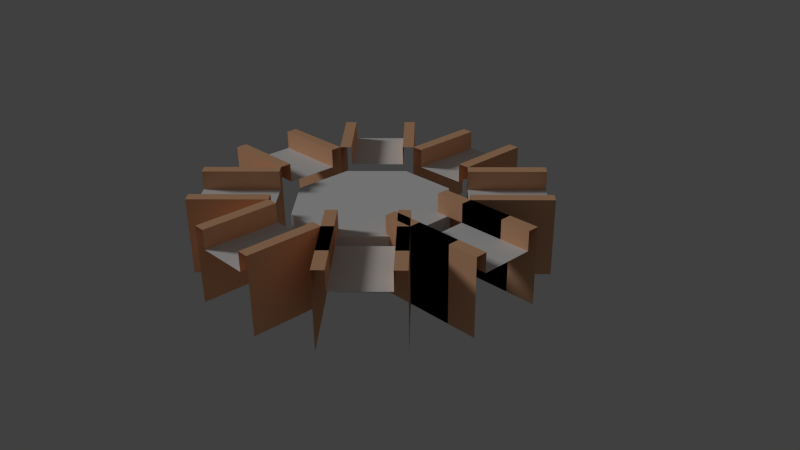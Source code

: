 # Source: octagon.blend  (saved by Blender 2.69.0; exported with 4.5.12 LTS)
import bpy
from mathutils import Matrix  # noqa: F401  (used for matrix-valued properties, if any)

bpy.ops.wm.read_factory_settings(use_empty=True)
scene = bpy.context.scene
scene.name = 'Scene'

# ---- collections
col_collection_1 = bpy.data.collections.new('Collection 1'); scene.collection.children.link(col_collection_1)

# ---- materials (node trees are filled in below, after node groups)
mat_octagonmat = bpy.data.materials.new('octagonmat')
mat_octagonmat.alpha_threshold = 0.0
mat_octagonmat.use_transparent_shadow = False
mat_octagonmat.roughness = 0.5
mat_octagonmat.line_color = (0.0, 0.0, 0.0, 1.0)
mat_cubemat = bpy.data.materials.new('cubemat')
mat_cubemat.alpha_threshold = 0.0
mat_cubemat.use_transparent_shadow = False
mat_cubemat.diffuse_color = (0.8, 0.4507, 0.2632, 1.0)
mat_cubemat.roughness = 0.5
mat_cubemat.line_color = (0.0, 0.0, 0.0, 1.0)
mat_road = bpy.data.materials.new('road')
mat_road.alpha_threshold = 0.0
mat_road.use_transparent_shadow = False
mat_road.roughness = 0.5
mat_road.line_color = (0.0, 0.0, 0.0, 1.0)

# ---- material node trees

# ---- world
world_world = bpy.data.worlds.new('World'); scene.world = world_world
world_world.color = (0.05088, 0.05088, 0.05088)
world_world.use_sun_shadow = False
world_world.sun_shadow_jitter_overblur = 0.0
world_world.cycles.sampling_method = 'MANUAL'
world_world.cycles.sample_map_resolution = 256

# ---- cameras
cam_camera = bpy.data.cameras.new('Camera')
cam_camera.clip_end = 100.0
cam_camera.lens = 35.0
cam_camera.sensor_width = 32.0
cam_camera.sensor_height = 18.0
cam_camera.ortho_scale = 7.314
cam_camera.dof.focus_distance = 0.0
cam_camera.dof.aperture_fstop = 128.0

# ---- lights
light_lamp = bpy.data.lights.new('Lamp', 'SUN')
light_lamp.transmission_factor = 0.0
light_lamp.cutoff_distance = 30.0
light_lamp.angle = 0.1993
light_lamp.energy = 1.0
light_lamp.shadow_buffer_clip_start = 1.001
light_lamp.shadow_soft_size = 0.1
light_lamp.shadow_cascade_max_distance = 1000.0
light_lamp.cycles.use_multiple_importance_sampling = False

# ---- meshes
me_octagon_001 = bpy.data.meshes.new('octagon.001')
me_octagon_001.from_pydata([(0.398, 0.9608, 0.0), (-0.398, -0.9608, 0.0), (-0.9608, -0.398, 0.0), (-0.398, 0.9608, 0.0), (0.398, -0.9608, 5.96e-08), (0.9608, -0.398, 5.96e-08), (0.9608, 0.398, -5.96e-08), (-0.9608, 0.398, -5.96e-08), (0.9608, 0.398, 0.75), (0.9608, 0.398, 0.75), (0.398, 0.9608, 0.75), (0.398, 0.9608, 0.75), (0.398, 0.9608, 0.0), (0.9608, -0.398, 0.75), (0.9608, -0.398, 0.75), (0.398, -0.9608, 0.75), (0.398, -0.9608, 0.75), (-0.398, -0.9608, 0.75), (-0.398, -0.9608, 0.75), (-0.398, -0.9608, 0.0), (-0.9608, -0.398, 0.75), (-0.9608, -0.398, 0.75), (-0.9608, -0.398, 0.0), (-0.9608, 0.398, 0.75), (-0.9608, 0.398, 0.75), (-0.398, 0.9608, 0.75), (-0.398, 0.9608, 0.75), (-0.398, 0.9608, 0.0), (0.9608, 0.398, -5.96e-08), (0.9608, -0.398, 5.96e-08), (0.398, -0.9608, 5.96e-08), (-0.9608, 0.398, -5.96e-08), (0.7687, 0.3184, 0.75), (0.3184, 0.7687, 0.75), (0.398, 0.9608, 0.75), (0.9608, 0.398, 0.75), (0.9608, -0.398, 0.75), (0.398, -0.9608, 0.75), (-0.398, -0.9608, 0.75), (-0.9608, -0.398, 0.75), (-0.9608, 0.398, 0.75), (-0.398, 0.9608, 0.75), (0.7687, -0.3184, 0.75), (0.3184, -0.7687, 0.75), (-0.3184, -0.7687, 0.75), (-0.7687, -0.3184, 0.75), (-0.7687, 0.3184, 0.75), (-0.3184, 0.7687, 0.75), (0.3843, 0.1592, 0.75), (0.1592, 0.3843, 0.75), (0.3843, -0.1592, 0.75), (0.1592, -0.3843, 0.75), (-0.1592, -0.3843, 0.75), (-0.3843, -0.1592, 0.75), (-0.3843, 0.1592, 0.75), (-0.1592, 0.3843, 0.75), (0.1359, 0.1359, 0.75), (0.1359, -0.1359, 0.75), (-0.1359, -0.1359, 0.75), (-0.1359, 0.1359, 0.75)], [], [(1, 17, 20, 2), (3, 25, 10, 0), (12, 11, 8, 28), (6, 9, 13, 29), (5, 14, 15, 4), (30, 16, 18, 19), (22, 21, 23, 7), (31, 24, 26, 27), (35, 34, 33, 32), (36, 35, 32, 42), (37, 36, 42, 43), (38, 37, 43, 44), (39, 38, 44, 45), (40, 39, 45, 46), (41, 40, 46, 47), (34, 41, 47, 33), (32, 33, 49, 48), (42, 32, 48, 50), (43, 42, 50, 51), (44, 43, 51, 52), (45, 44, 52, 53), (46, 45, 53, 54), (47, 46, 54, 55), (33, 47, 55, 49), (55, 54, 59), (50, 48, 56, 57), (48, 49, 56), (52, 51, 57, 58), (51, 50, 57), (57, 56, 59, 58), (49, 55, 59, 56), (53, 52, 58), (54, 53, 58, 59)])
me_octagon_001.polygons.foreach_set('use_smooth', [True] * 33)
_k = {(17, 20): 1.0, (8, 11): 1.0, (9, 13): 1.0, (14, 15): 1.0, (16, 18): 1.0, (21, 23): 1.0, (24, 26): 1.0, (10, 25): 1.0, (34, 35): 1.0, (35, 36): 1.0, (36, 37): 1.0, (37, 38): 1.0, (39, 40): 1.0, (40, 41): 1.0, (34, 41): 1.0, (38, 39): 1.0}
me_octagon_001.attributes.new('crease_edge', 'FLOAT', 'EDGE').data.foreach_set('value', [_k.get((min(e.vertices), max(e.vertices)), 0.0) for e in me_octagon_001.edges])
_uv = me_octagon_001.uv_layers.new(name='UVMap')
_uv.uv.foreach_set('vector', [0.9999, 0.9914, 0.838, 0.9914, 0.838, 0.8675, 0.9999, 0.8675, 0.9999, 0.6197, 0.838, 0.6197, 0.838, 0.4958, 0.9999, 0.4958, 0.9999, 0.4958, 0.838, 0.4958, 0.838, 0.3719, 0.9999, 0.3719, 0.9999, 0.3719, 0.838, 0.3719, 0.838, 0.2479, 0.9999, 0.2479, 0.9999, 0.2479, 0.838, 0.2479, 0.838, 0.124, 0.9999, 0.124, 0.9999, 0.124, 0.838, 0.124, 0.838, 0.0001238, 0.9999, 0.000124, 0.9999, 0.8675, 0.838, 0.8675, 0.838, 0.7436, 0.9999, 0.7436, 0.9999, 0.7436, 0.838, 0.7436, 0.838, 0.6197, 0.9999, 0.6197, 0.8271, 0.588, 0.588, 0.8271, 0.5542, 0.7455, 0.7455, 0.5542, 0.8271, 0.2499, 0.8271, 0.588, 0.7455, 0.5542, 0.7455, 0.2837, 0.588, 0.01077, 0.8271, 0.2499, 0.7455, 0.2837, 0.5542, 0.0924, 0.2499, 0.01077, 0.588, 0.01077, 0.5542, 0.0924, 0.2837, 0.0924, 0.01077, 0.2499, 0.2499, 0.01077, 0.2837, 0.0924, 0.0924, 0.2837, 0.01077, 0.588, 0.01077, 0.2499, 0.0924, 0.2837, 0.0924, 0.5542, 0.2499, 0.8271, 0.01077, 0.588, 0.0924, 0.5542, 0.2837, 0.7455, 0.588, 0.8271, 0.2499, 0.8271, 0.2837, 0.7455, 0.5542, 0.7455, 0.7455, 0.5542, 0.5542, 0.7455, 0.4866, 0.5822, 0.5822, 0.4866, 0.7455, 0.2837, 0.7455, 0.5542, 0.5822, 0.4866, 0.5822, 0.3513, 0.5542, 0.0924, 0.7455, 0.2837, 0.5822, 0.3513, 0.4866, 0.2557, 0.2837, 0.0924, 0.5542, 0.0924, 0.4866, 0.2557, 0.3513, 0.2557, 0.0924, 0.2837, 0.2837, 0.0924, 0.3513, 0.2557, 0.2557, 0.3513, 0.0924, 0.5542, 0.0924, 0.2837, 0.2557, 0.3513, 0.2557, 0.4866, 0.2837, 0.7455, 0.0924, 0.5542, 0.2557, 0.4866, 0.3513, 0.5822, 0.5542, 0.7455, 0.2837, 0.7455, 0.3513, 0.5822, 0.4866, 0.5822, 0.3513, 0.5822, 0.2557, 0.4866, 0.3612, 0.4766, 0.5822, 0.3513, 0.5822, 0.4866, 0.4766, 0.4766, 0.4766, 0.3612, 0.5822, 0.4866, 0.4866, 0.5822, 0.4766, 0.4766, 0.3513, 0.2557, 0.4866, 0.2557, 0.4766, 0.3612, 0.3612, 0.3612, 0.4866, 0.2557, 0.5822, 0.3513, 0.4766, 0.3612, 0.4766, 0.3612, 0.4766, 0.4766, 0.3612, 0.4766, 0.3612, 0.3612, 0.4866, 0.5822, 0.3513, 0.5822, 0.3612, 0.4766, 0.4766, 0.4766, 0.2557, 0.3513, 0.3513, 0.2557, 0.3612, 0.3612, 0.2557, 0.4866, 0.2557, 0.3513, 0.3612, 0.3612, 0.3612, 0.4766])
me_octagon_001.materials.append(mat_octagonmat)
me_octagon_001.materials.append(mat_cubemat)
me_octagon_001.materials.append(mat_road)
me_octagon_001.use_remesh_preserve_volume = False
me_octagon_001.use_remesh_preserve_attributes = False
me_octagon_001.use_mirror_vertex_groups = False
me_octagon_001.update()
me_cube_006 = bpy.data.meshes.new('cube.006')
me_cube_006.from_pydata([(-0.5, -0.5, 0.0), (0.5, -0.5, 0.0), (-0.5, -0.35, 1.0), (-0.5, 0.5, 0.0), (-0.5, 0.0, 0.75), (0.5, 0.0, 0.75), (-0.5, 0.5, 0.1), (0.5, 0.5, 0.0), (0.5, 0.5, 0.1), (-0.5, 0.35, 0.75), (-0.5, 0.5, 1.0), (0.5, 0.5, 1.0), (0.5, 0.35, 1.0), (-0.5, -0.35, 0.75), (0.5, -0.35, 0.75), (0.5, -0.5, 1.0), (-0.5, -0.5, 1.0), (0.5, -0.35, 1.0), (0.5, 0.35, 0.75), (-0.5, 0.35, 1.0), (-0.5, -0.35, 0.75), (0.5, -0.35, 0.75), (0.5, 0.5, 1.0), (-0.5, 0.5, 1.0), (0.5, -0.5, 1.0), (-0.5, -0.5, 1.0), (-0.5, -0.35, 1.0), (0.5, -0.35, 1.0), (-0.5, 0.35, 0.75), (0.5, 0.35, 0.75), (-0.5, 0.35, 1.0), (0.5, 0.35, 1.0)], [], [(1, 15, 16, 0), (14, 13, 26, 17), (4, 20, 21, 5), (2, 25, 24, 27), (29, 31, 30, 28), (4, 5, 18, 9), (19, 12, 11, 10), (8, 7, 3, 6, 23, 22)])
me_cube_006.polygons.foreach_set('use_smooth', [True] * 8)
me_cube_006.polygons.foreach_set('material_index', [0, 0, 1, 0, 0, 1, 0, 0])
_k = {(13, 14): 1.0, (10, 11): 1.0, (15, 16): 1.0, (17, 26): 1.0, (28, 29): 1.0, (30, 31): 1.0, (20, 21): 1.0, (22, 23): 1.0, (24, 25): 1.0, (2, 27): 1.0, (9, 18): 1.0, (12, 19): 1.0}
me_cube_006.attributes.new('crease_edge', 'FLOAT', 'EDGE').data.foreach_set('value', [_k.get((min(e.vertices), max(e.vertices)), 0.0) for e in me_cube_006.edges])
_uv = me_cube_006.uv_layers.new(name='UVMap')
_uv.uv.foreach_set('vector', [-0.01003, 0.9999, -0.01003, 0.4595, 1.001, 0.4595, 1.001, 0.9999, -0.01003, 8.219e-05, 1.001, 8.577e-05, 1.001, 0.05413, -0.01003, 0.05413, 3.535e-05, 1.0, 3.537e-05, 0.125, 1.0, 0.125, 1.0, 1.0, 1.001, 0.05413, 1.001, 0.4595, -0.01003, 0.4595, -0.01003, 0.05413, 4.611e-05, 4.582e-05, 4.606e-05, 0.02005, 1.0, 0.02005, 1.0, 4.886e-05, 3.535e-05, 1.0, 1.0, 1.0, 1.0, 0.125, 3.537e-05, 0.125, 1.0, 0.02005, 4.606e-05, 0.02005, 4.597e-05, 0.17, 1.0, 0.17, 4.587e-05, 0.19, 4.582e-05, 0.21, 1.0, 0.21, 1.0, 0.19, 1.0, 0.17, 4.597e-05, 0.17])
me_cube_006.materials.append(mat_cubemat)
me_cube_006.materials.append(mat_road)
me_cube_006.use_remesh_preserve_volume = False
me_cube_006.use_remesh_preserve_attributes = False
me_cube_006.use_mirror_vertex_groups = False
me_cube_006.update()
me_cube_004 = bpy.data.meshes.new('cube.004')
me_cube_004.from_pydata([(-0.5, -0.5, 0.0), (0.5, -0.5, 0.0), (-0.5, -0.35, 1.0), (-0.5, 0.5, 0.0), (-0.5, 0.0, 0.75), (0.5, 0.0, 0.75), (-0.5, 0.5, 0.1), (0.5, 0.5, 0.0), (0.5, 0.5, 0.1), (-0.5, 0.35, 0.75), (-0.5, 0.5, 1.0), (0.5, 0.5, 1.0), (0.5, 0.35, 1.0), (-0.5, -0.35, 0.75), (0.5, -0.35, 0.75), (0.5, -0.5, 1.0), (-0.5, -0.5, 1.0), (0.5, -0.35, 1.0), (0.5, 0.35, 0.75), (-0.5, 0.35, 1.0), (-0.5, -0.35, 0.75), (0.5, -0.35, 0.75), (0.5, 0.5, 1.0), (-0.5, 0.5, 1.0), (0.5, -0.5, 1.0), (-0.5, -0.5, 1.0), (-0.5, -0.35, 1.0), (0.5, -0.35, 1.0), (-0.5, 0.35, 0.75), (0.5, 0.35, 0.75), (-0.5, 0.35, 1.0), (0.5, 0.35, 1.0)], [], [(1, 15, 16, 0), (14, 13, 26, 17), (4, 20, 21, 5), (2, 25, 24, 27), (29, 31, 30, 28), (4, 5, 18, 9), (19, 12, 11, 10), (8, 7, 3, 6, 23, 22)])
me_cube_004.polygons.foreach_set('use_smooth', [True] * 8)
me_cube_004.polygons.foreach_set('material_index', [0, 0, 1, 0, 0, 1, 0, 0])
_k = {(13, 14): 1.0, (10, 11): 1.0, (15, 16): 1.0, (17, 26): 1.0, (28, 29): 1.0, (30, 31): 1.0, (20, 21): 1.0, (22, 23): 1.0, (24, 25): 1.0, (2, 27): 1.0, (9, 18): 1.0, (12, 19): 1.0}
me_cube_004.attributes.new('crease_edge', 'FLOAT', 'EDGE').data.foreach_set('value', [_k.get((min(e.vertices), max(e.vertices)), 0.0) for e in me_cube_004.edges])
_uv = me_cube_004.uv_layers.new(name='UVMap')
_uv.uv.foreach_set('vector', [-0.01003, 0.9999, -0.01003, 0.4595, 1.001, 0.4595, 1.001, 0.9999, -0.01003, 8.219e-05, 1.001, 8.577e-05, 1.001, 0.05413, -0.01003, 0.05413, 3.535e-05, 1.0, 3.537e-05, 0.125, 1.0, 0.125, 1.0, 1.0, 1.001, 0.05413, 1.001, 0.4595, -0.01003, 0.4595, -0.01003, 0.05413, 4.611e-05, 4.582e-05, 4.606e-05, 0.02005, 1.0, 0.02005, 1.0, 4.886e-05, 3.535e-05, 1.0, 1.0, 1.0, 1.0, 0.125, 3.537e-05, 0.125, 1.0, 0.02005, 4.606e-05, 0.02005, 4.597e-05, 0.17, 1.0, 0.17, 4.587e-05, 0.19, 4.582e-05, 0.21, 1.0, 0.21, 1.0, 0.19, 1.0, 0.17, 4.597e-05, 0.17])
me_cube_004.materials.append(mat_cubemat)
me_cube_004.materials.append(mat_road)
me_cube_004.use_remesh_preserve_volume = False
me_cube_004.use_remesh_preserve_attributes = False
me_cube_004.use_mirror_vertex_groups = False
me_cube_004.update()
me_cube_003 = bpy.data.meshes.new('cube.003')
me_cube_003.from_pydata([(-0.5, -0.5, 0.0), (0.5, -0.5, 0.0), (-0.5, -0.35, 1.0), (-0.5, 0.5, 0.0), (-0.5, 0.0, 0.75), (0.5, 0.0, 0.75), (-0.5, 0.5, 0.1), (0.5, 0.5, 0.0), (0.5, 0.5, 0.1), (-0.5, 0.35, 0.75), (-0.5, 0.5, 1.0), (0.5, 0.5, 1.0), (0.5, 0.35, 1.0), (-0.5, -0.35, 0.75), (0.5, -0.35, 0.75), (0.5, -0.5, 1.0), (-0.5, -0.5, 1.0), (0.5, -0.35, 1.0), (0.5, 0.35, 0.75), (-0.5, 0.35, 1.0), (-0.5, -0.35, 0.75), (0.5, -0.35, 0.75), (0.5, 0.5, 1.0), (-0.5, 0.5, 1.0), (0.5, -0.5, 1.0), (-0.5, -0.5, 1.0), (-0.5, -0.35, 1.0), (0.5, -0.35, 1.0), (-0.5, 0.35, 0.75), (0.5, 0.35, 0.75), (-0.5, 0.35, 1.0), (0.5, 0.35, 1.0)], [], [(1, 15, 16, 0), (14, 13, 26, 17), (4, 20, 21, 5), (2, 25, 24, 27), (29, 31, 30, 28), (4, 5, 18, 9), (19, 12, 11, 10), (8, 7, 3, 6, 23, 22)])
me_cube_003.polygons.foreach_set('use_smooth', [True] * 8)
me_cube_003.polygons.foreach_set('material_index', [0, 0, 1, 0, 0, 1, 0, 0])
_k = {(13, 14): 1.0, (10, 11): 1.0, (15, 16): 1.0, (17, 26): 1.0, (28, 29): 1.0, (30, 31): 1.0, (20, 21): 1.0, (22, 23): 1.0, (24, 25): 1.0, (2, 27): 1.0, (9, 18): 1.0, (12, 19): 1.0}
me_cube_003.attributes.new('crease_edge', 'FLOAT', 'EDGE').data.foreach_set('value', [_k.get((min(e.vertices), max(e.vertices)), 0.0) for e in me_cube_003.edges])
_uv = me_cube_003.uv_layers.new(name='UVMap')
_uv.uv.foreach_set('vector', [-0.01003, 0.9999, -0.01003, 0.4595, 1.001, 0.4595, 1.001, 0.9999, -0.01003, 8.219e-05, 1.001, 8.577e-05, 1.001, 0.05413, -0.01003, 0.05413, 3.535e-05, 1.0, 3.537e-05, 0.125, 1.0, 0.125, 1.0, 1.0, 1.001, 0.05413, 1.001, 0.4595, -0.01003, 0.4595, -0.01003, 0.05413, 4.611e-05, 4.582e-05, 4.606e-05, 0.02005, 1.0, 0.02005, 1.0, 4.886e-05, 3.535e-05, 1.0, 1.0, 1.0, 1.0, 0.125, 3.537e-05, 0.125, 1.0, 0.02005, 4.606e-05, 0.02005, 4.597e-05, 0.17, 1.0, 0.17, 4.587e-05, 0.19, 4.582e-05, 0.21, 1.0, 0.21, 1.0, 0.19, 1.0, 0.17, 4.597e-05, 0.17])
me_cube_003.materials.append(mat_cubemat)
me_cube_003.materials.append(mat_road)
me_cube_003.use_remesh_preserve_volume = False
me_cube_003.use_remesh_preserve_attributes = False
me_cube_003.use_mirror_vertex_groups = False
me_cube_003.update()
me_cube_002 = bpy.data.meshes.new('cube.002')
me_cube_002.from_pydata([(-0.5, -0.5, 0.0), (0.5, -0.5, 0.0), (-0.5, -0.35, 1.0), (-0.5, 0.5, 0.0), (-0.5, 0.0, 0.75), (0.5, 0.0, 0.75), (-0.5, 0.5, 0.1), (0.5, 0.5, 0.0), (0.5, 0.5, 0.1), (-0.5, 0.35, 0.75), (-0.5, 0.5, 1.0), (0.5, 0.5, 1.0), (0.5, 0.35, 1.0), (-0.5, -0.35, 0.75), (0.5, -0.35, 0.75), (0.5, -0.5, 1.0), (-0.5, -0.5, 1.0), (0.5, -0.35, 1.0), (0.5, 0.35, 0.75), (-0.5, 0.35, 1.0), (-0.5, -0.35, 0.75), (0.5, -0.35, 0.75), (0.5, 0.5, 1.0), (-0.5, 0.5, 1.0), (0.5, -0.5, 1.0), (-0.5, -0.5, 1.0), (-0.5, -0.35, 1.0), (0.5, -0.35, 1.0), (-0.5, 0.35, 0.75), (0.5, 0.35, 0.75), (-0.5, 0.35, 1.0), (0.5, 0.35, 1.0)], [], [(1, 15, 16, 0), (14, 13, 26, 17), (4, 20, 21, 5), (2, 25, 24, 27), (29, 31, 30, 28), (4, 5, 18, 9), (19, 12, 11, 10), (8, 7, 3, 6, 23, 22)])
me_cube_002.polygons.foreach_set('use_smooth', [True] * 8)
me_cube_002.polygons.foreach_set('material_index', [0, 0, 1, 0, 0, 1, 0, 0])
_k = {(13, 14): 1.0, (10, 11): 1.0, (15, 16): 1.0, (17, 26): 1.0, (28, 29): 1.0, (30, 31): 1.0, (20, 21): 1.0, (22, 23): 1.0, (24, 25): 1.0, (2, 27): 1.0, (9, 18): 1.0, (12, 19): 1.0}
me_cube_002.attributes.new('crease_edge', 'FLOAT', 'EDGE').data.foreach_set('value', [_k.get((min(e.vertices), max(e.vertices)), 0.0) for e in me_cube_002.edges])
_uv = me_cube_002.uv_layers.new(name='UVMap')
_uv.uv.foreach_set('vector', [-0.01003, 0.9999, -0.01003, 0.4595, 1.001, 0.4595, 1.001, 0.9999, -0.01003, 8.219e-05, 1.001, 8.577e-05, 1.001, 0.05413, -0.01003, 0.05413, 3.535e-05, 1.0, 3.537e-05, 0.125, 1.0, 0.125, 1.0, 1.0, 1.001, 0.05413, 1.001, 0.4595, -0.01003, 0.4595, -0.01003, 0.05413, 4.611e-05, 4.582e-05, 4.606e-05, 0.02005, 1.0, 0.02005, 1.0, 4.886e-05, 3.535e-05, 1.0, 1.0, 1.0, 1.0, 0.125, 3.537e-05, 0.125, 1.0, 0.02005, 4.606e-05, 0.02005, 4.597e-05, 0.17, 1.0, 0.17, 4.587e-05, 0.19, 4.582e-05, 0.21, 1.0, 0.21, 1.0, 0.19, 1.0, 0.17, 4.597e-05, 0.17])
me_cube_002.materials.append(mat_cubemat)
me_cube_002.materials.append(mat_road)
me_cube_002.use_remesh_preserve_volume = False
me_cube_002.use_remesh_preserve_attributes = False
me_cube_002.use_mirror_vertex_groups = False
me_cube_002.update()
me_cube_000 = bpy.data.meshes.new('cube.000')
me_cube_000.from_pydata([(-0.5, -0.5, 0.0), (0.5, -0.5, 0.0), (-0.5, -0.35, 1.0), (-0.5, 0.5, 0.0), (-0.5, 0.0, 0.75), (0.5, 0.0, 0.75), (-0.5, 0.5, 0.1), (0.5, 0.5, 0.0), (0.5, 0.5, 0.1), (-0.5, 0.35, 0.75), (-0.5, 0.5, 1.0), (0.5, 0.5, 1.0), (0.5, 0.35, 1.0), (-0.5, -0.35, 0.75), (0.5, -0.35, 0.75), (0.5, -0.5, 1.0), (-0.5, -0.5, 1.0), (0.5, -0.35, 1.0), (0.5, 0.35, 0.75), (-0.5, 0.35, 1.0), (-0.5, -0.35, 0.75), (0.5, -0.35, 0.75), (0.5, 0.5, 1.0), (-0.5, 0.5, 1.0), (0.5, -0.5, 1.0), (-0.5, -0.5, 1.0), (-0.5, -0.35, 1.0), (0.5, -0.35, 1.0), (-0.5, 0.35, 0.75), (0.5, 0.35, 0.75), (-0.5, 0.35, 1.0), (0.5, 0.35, 1.0)], [], [(1, 15, 16, 0), (14, 13, 26, 17), (4, 20, 21, 5), (2, 25, 24, 27), (29, 31, 30, 28), (4, 5, 18, 9), (19, 12, 11, 10), (8, 7, 3, 6, 23, 22)])
me_cube_000.polygons.foreach_set('use_smooth', [True] * 8)
me_cube_000.polygons.foreach_set('material_index', [0, 0, 1, 0, 0, 1, 0, 0])
_k = {(13, 14): 1.0, (10, 11): 1.0, (15, 16): 1.0, (17, 26): 1.0, (28, 29): 1.0, (30, 31): 1.0, (20, 21): 1.0, (22, 23): 1.0, (24, 25): 1.0, (2, 27): 1.0, (9, 18): 1.0, (12, 19): 1.0}
me_cube_000.attributes.new('crease_edge', 'FLOAT', 'EDGE').data.foreach_set('value', [_k.get((min(e.vertices), max(e.vertices)), 0.0) for e in me_cube_000.edges])
_uv = me_cube_000.uv_layers.new(name='UVMap')
_uv.uv.foreach_set('vector', [-0.01003, 0.9999, -0.01003, 0.4595, 1.001, 0.4595, 1.001, 0.9999, -0.01003, 8.219e-05, 1.001, 8.577e-05, 1.001, 0.05413, -0.01003, 0.05413, 3.535e-05, 1.0, 3.537e-05, 0.125, 1.0, 0.125, 1.0, 1.0, 1.001, 0.05413, 1.001, 0.4595, -0.01003, 0.4595, -0.01003, 0.05413, 4.611e-05, 4.582e-05, 4.606e-05, 0.02005, 1.0, 0.02005, 1.0, 4.886e-05, 3.535e-05, 1.0, 1.0, 1.0, 1.0, 0.125, 3.537e-05, 0.125, 1.0, 0.02005, 4.606e-05, 0.02005, 4.597e-05, 0.17, 1.0, 0.17, 4.587e-05, 0.19, 4.582e-05, 0.21, 1.0, 0.21, 1.0, 0.19, 1.0, 0.17, 4.597e-05, 0.17])
me_cube_000.materials.append(mat_cubemat)
me_cube_000.materials.append(mat_road)
me_cube_000.use_remesh_preserve_volume = False
me_cube_000.use_remesh_preserve_attributes = False
me_cube_000.use_mirror_vertex_groups = False
me_cube_000.update()
me_cube_001 = bpy.data.meshes.new('cube.001')
me_cube_001.from_pydata([(-0.5, -0.5, 0.0), (0.5, -0.5, 0.0), (-0.5, -0.35, 1.0), (-0.5, 0.5, 0.0), (-0.5, 0.0, 0.75), (0.5, 0.0, 0.75), (-0.5, 0.5, 0.1), (0.5, 0.5, 0.0), (0.5, 0.5, 0.1), (-0.5, 0.35, 0.75), (-0.5, 0.5, 1.0), (0.5, 0.5, 1.0), (0.5, 0.35, 1.0), (-0.5, -0.35, 0.75), (0.5, -0.35, 0.75), (0.5, -0.5, 1.0), (-0.5, -0.5, 1.0), (0.5, -0.35, 1.0), (0.5, 0.35, 0.75), (-0.5, 0.35, 1.0), (-0.5, -0.35, 0.75), (0.5, -0.35, 0.75), (0.5, 0.5, 1.0), (-0.5, 0.5, 1.0), (0.5, -0.5, 1.0), (-0.5, -0.5, 1.0), (-0.5, -0.35, 1.0), (0.5, -0.35, 1.0), (-0.5, 0.35, 0.75), (0.5, 0.35, 0.75), (-0.5, 0.35, 1.0), (0.5, 0.35, 1.0)], [], [(1, 15, 16, 0), (14, 13, 26, 17), (4, 20, 21, 5), (2, 25, 24, 27), (29, 31, 30, 28), (4, 5, 18, 9), (19, 12, 11, 10), (8, 7, 3, 6, 23, 22)])
me_cube_001.polygons.foreach_set('use_smooth', [True] * 8)
me_cube_001.polygons.foreach_set('material_index', [0, 0, 1, 0, 0, 1, 0, 0])
_k = {(13, 14): 1.0, (10, 11): 1.0, (15, 16): 1.0, (17, 26): 1.0, (28, 29): 1.0, (30, 31): 1.0, (20, 21): 1.0, (22, 23): 1.0, (24, 25): 1.0, (2, 27): 1.0, (9, 18): 1.0, (12, 19): 1.0}
me_cube_001.attributes.new('crease_edge', 'FLOAT', 'EDGE').data.foreach_set('value', [_k.get((min(e.vertices), max(e.vertices)), 0.0) for e in me_cube_001.edges])
_uv = me_cube_001.uv_layers.new(name='UVMap')
_uv.uv.foreach_set('vector', [-0.01003, 0.9999, -0.01003, 0.4595, 1.001, 0.4595, 1.001, 0.9999, -0.01003, 8.219e-05, 1.001, 8.577e-05, 1.001, 0.05413, -0.01003, 0.05413, 3.535e-05, 1.0, 3.537e-05, 0.125, 1.0, 0.125, 1.0, 1.0, 1.001, 0.05413, 1.001, 0.4595, -0.01003, 0.4595, -0.01003, 0.05413, 4.611e-05, 4.582e-05, 4.606e-05, 0.02005, 1.0, 0.02005, 1.0, 4.886e-05, 3.535e-05, 1.0, 1.0, 1.0, 1.0, 0.125, 3.537e-05, 0.125, 1.0, 0.02005, 4.606e-05, 0.02005, 4.597e-05, 0.17, 1.0, 0.17, 4.587e-05, 0.19, 4.582e-05, 0.21, 1.0, 0.21, 1.0, 0.19, 1.0, 0.17, 4.597e-05, 0.17])
me_cube_001.materials.append(mat_cubemat)
me_cube_001.materials.append(mat_road)
me_cube_001.use_remesh_preserve_volume = False
me_cube_001.use_remesh_preserve_attributes = False
me_cube_001.use_mirror_vertex_groups = False
me_cube_001.update()
me_octagon = bpy.data.meshes.new('octagon')
me_octagon.from_pydata([(1.909, -1.202, 0.0), (1.202, -0.495, 0.0), (1.803, -1.308, 1.0), (1.202, -1.909, 0.0), (1.556, -1.556, 0.75), (0.8485, -0.8485, 0.75), (1.202, -1.909, 0.1), (0.495, -1.202, 0.0), (0.495, -1.202, 0.1), (1.308, -1.803, 0.75), (1.202, -1.909, 1.0), (0.495, -1.202, 1.0), (0.601, -1.096, 1.0), (1.803, -1.308, 0.75), (1.096, -0.601, 0.75), (1.202, -0.495, 1.0), (1.909, -1.202, 1.0), (1.096, -0.601, 1.0), (0.601, -1.096, 0.75), (1.308, -1.803, 1.0), (1.803, -1.308, 0.75), (1.096, -0.601, 0.75), (0.495, -1.202, 1.0), (1.202, -1.909, 1.0), (1.202, -0.495, 1.0), (1.909, -1.202, 1.0), (1.803, -1.308, 1.0), (1.096, -0.601, 1.0), (1.308, -1.803, 0.75), (0.601, -1.096, 0.75), (1.308, -1.803, 1.0), (0.601, -1.096, 1.0), (1.2, -0.5, 0.0), (2.2, -0.5, 0.0), (1.2, -0.35, 1.0), (1.2, 0.5, 0.0), (1.2, 0.0, 0.75), (2.2, 0.0, 0.75), (1.2, 0.5, 0.1), (2.2, 0.5, 0.0), (2.2, 0.5, 0.1), (1.2, 0.35, 0.75), (1.2, 0.5, 1.0), (2.2, 0.5, 1.0), (2.2, 0.35, 1.0), (1.2, -0.35, 0.75), (2.2, -0.35, 0.75), (2.2, -0.5, 1.0), (1.2, -0.5, 1.0), (2.2, -0.35, 1.0), (2.2, 0.35, 0.75), (1.2, 0.35, 1.0), (1.2, -0.35, 0.75), (2.2, -0.35, 0.75), (2.2, 0.5, 1.0), (1.2, 0.5, 1.0), (2.2, -0.5, 1.0), (1.2, -0.5, 1.0), (1.2, -0.35, 1.0), (2.2, -0.35, 1.0), (1.2, 0.35, 0.75), (2.2, 0.35, 0.75), (1.2, 0.35, 1.0), (2.2, 0.35, 1.0), (0.8, -0.5, 0.0), (1.8, -0.5, 0.0), (0.8, -0.35, 1.0), (0.8, 0.5, 0.0), (0.8, 0.5, 0.1), (1.8, 0.5, 0.0), (1.8, 0.5, 0.1), (0.8, 0.5, 1.0), (1.8, 0.5, 1.0), (1.8, 0.35, 1.0), (0.8, -0.35, 0.75), (1.8, -0.35, 0.75), (1.8, -0.5, 1.0), (0.8, -0.5, 1.0), (1.8, -0.35, 1.0), (0.8, 0.35, 1.0), (1.8, 0.5, 1.0), (0.8, 0.5, 1.0), (1.8, -0.5, 1.0), (0.8, -0.5, 1.0), (0.8, -0.35, 1.0), (1.8, -0.35, 1.0), (0.8, 0.35, 0.75), (1.8, 0.35, 0.75), (0.8, 0.35, 1.0), (1.8, 0.35, 1.0), (1.609, -0.9021, 0.0), (0.9021, -0.195, 0.0), (1.503, -1.008, 1.0), (0.9021, -1.609, 0.0), (0.9021, -1.609, 0.1), (0.195, -0.9021, 0.0), (0.195, -0.9021, 0.1), (0.9021, -1.609, 1.0), (0.195, -0.9021, 1.0), (0.301, -0.796, 1.0), (1.503, -1.008, 0.75), (0.796, -0.301, 0.75), (0.9021, -0.195, 1.0), (1.609, -0.9021, 1.0), (0.796, -0.301, 1.0), (1.008, -1.503, 1.0), (0.195, -0.9021, 1.0), (0.9021, -1.609, 1.0), (0.9021, -0.195, 1.0), (1.609, -0.9021, 1.0), (1.503, -1.008, 1.0), (0.796, -0.301, 1.0), (1.008, -1.503, 0.75), (0.301, -0.796, 0.75), (1.008, -1.503, 1.0), (0.301, -0.796, 1.0)], [], [(1, 15, 16, 0), (14, 13, 26, 17), (4, 20, 21, 5), (2, 25, 24, 27), (29, 31, 30, 28), (4, 5, 18, 9), (19, 12, 11, 10), (8, 7, 3, 6, 23, 22), (33, 47, 48, 32), (46, 45, 58, 49), (36, 52, 53, 37), (34, 57, 56, 59), (61, 63, 62, 60), (36, 37, 50, 41), (51, 44, 43, 42), (40, 39, 35, 38, 55, 54), (65, 76, 77, 64), (75, 74, 84, 78), (66, 83, 82, 85), (87, 89, 88, 86), (79, 73, 72, 71), (70, 69, 67, 68, 81, 80), (91, 102, 103, 90), (101, 100, 110, 104), (92, 109, 108, 111), (113, 115, 114, 112), (105, 99, 98, 97), (96, 95, 93, 94, 107, 106)])
me_octagon.polygons.foreach_set('use_smooth', [True] * 28)
me_octagon.polygons.foreach_set('material_index', [1, 1, 2, 1, 1, 2, 1, 1, 1, 1, 2, 1, 1, 2, 1, 1, 1, 1, 1, 1, 1, 1, 1, 1, 1, 1, 1, 1])
_k = {(13, 14): 1.0, (10, 11): 1.0, (15, 16): 1.0, (17, 26): 1.0, (28, 29): 1.0, (30, 31): 1.0, (20, 21): 1.0, (22, 23): 1.0, (24, 25): 1.0, (2, 27): 1.0, (9, 18): 1.0, (12, 19): 1.0, (45, 46): 1.0, (42, 43): 1.0, (47, 48): 1.0, (49, 58): 1.0, (60, 61): 1.0, (62, 63): 1.0, (52, 53): 1.0, (54, 55): 1.0, (56, 57): 1.0, (34, 59): 1.0, (41, 50): 1.0, (44, 51): 1.0, (74, 75): 1.0, (71, 72): 1.0, (76, 77): 1.0, (78, 84): 1.0, (86, 87): 1.0, (88, 89): 1.0, (80, 81): 1.0, (82, 83): 1.0, (66, 85): 1.0, (73, 79): 1.0, (100, 101): 1.0, (97, 98): 1.0, (102, 103): 1.0, (104, 110): 1.0, (112, 113): 1.0, (114, 115): 1.0, (106, 107): 1.0, (108, 109): 1.0, (92, 111): 1.0, (99, 105): 1.0}
me_octagon.attributes.new('crease_edge', 'FLOAT', 'EDGE').data.foreach_set('value', [_k.get((min(e.vertices), max(e.vertices)), 0.0) for e in me_octagon.edges])
_uv = me_octagon.uv_layers.new(name='UVMap')
_uv.uv.foreach_set('vector', [-0.01003, 0.9999, -0.01003, 0.4595, 1.001, 0.4595, 1.001, 0.9999, -0.01003, 8.219e-05, 1.001, 8.577e-05, 1.001, 0.05413, -0.01003, 0.05413, 3.535e-05, 1.0, 3.537e-05, 0.125, 1.0, 0.125, 1.0, 1.0, 1.001, 0.05413, 1.001, 0.4595, -0.01003, 0.4595, -0.01003, 0.05413, 4.611e-05, 4.582e-05, 4.606e-05, 0.02005, 1.0, 0.02005, 1.0, 4.886e-05, 3.535e-05, 1.0, 1.0, 1.0, 1.0, 0.125, 3.537e-05, 0.125, 1.0, 0.02005, 4.606e-05, 0.02005, 4.597e-05, 0.17, 1.0, 0.17, 4.587e-05, 0.19, 4.582e-05, 0.21, 1.0, 0.21, 1.0, 0.19, 1.0, 0.17, 4.597e-05, 0.17, -0.01003, 0.9999, -0.01003, 0.4595, 1.001, 0.4595, 1.001, 0.9999, -0.01003, 8.219e-05, 1.001, 8.577e-05, 1.001, 0.05413, -0.01003, 0.05413, 3.535e-05, 1.0, 3.537e-05, 0.125, 1.0, 0.125, 1.0, 1.0, 1.001, 0.05413, 1.001, 0.4595, -0.01003, 0.4595, -0.01003, 0.05413, 4.611e-05, 4.582e-05, 4.606e-05, 0.02005, 1.0, 0.02005, 1.0, 4.886e-05, 3.535e-05, 1.0, 1.0, 1.0, 1.0, 0.125, 3.537e-05, 0.125, 1.0, 0.02005, 4.606e-05, 0.02005, 4.597e-05, 0.17, 1.0, 0.17, 4.587e-05, 0.19, 4.582e-05, 0.21, 1.0, 0.21, 1.0, 0.19, 1.0, 0.17, 4.597e-05, 0.17, -0.01003, 0.9999, -0.01003, 0.4595, 1.001, 0.4595, 1.001, 0.9999, -0.01003, 8.219e-05, 1.001, 8.577e-05, 1.001, 0.05413, -0.01003, 0.05413, 1.001, 0.05413, 1.001, 0.4595, -0.01003, 0.4595, -0.01003, 0.05413, 4.611e-05, 4.582e-05, 4.606e-05, 0.02005, 1.0, 0.02005, 1.0, 4.886e-05, 1.0, 0.02005, 4.606e-05, 0.02005, 4.597e-05, 0.17, 1.0, 0.17, 4.587e-05, 0.19, 4.582e-05, 0.21, 1.0, 0.21, 1.0, 0.19, 1.0, 0.17, 4.597e-05, 0.17, -0.01003, 0.9999, -0.01003, 0.4595, 1.001, 0.4595, 1.001, 0.9999, -0.01003, 8.219e-05, 1.001, 8.577e-05, 1.001, 0.05413, -0.01003, 0.05413, 1.001, 0.05413, 1.001, 0.4595, -0.01003, 0.4595, -0.01003, 0.05413, 4.611e-05, 4.582e-05, 4.606e-05, 0.02005, 1.0, 0.02005, 1.0, 4.886e-05, 1.0, 0.02005, 4.606e-05, 0.02005, 4.597e-05, 0.17, 1.0, 0.17, 4.587e-05, 0.19, 4.582e-05, 0.21, 1.0, 0.21, 1.0, 0.19, 1.0, 0.17, 4.597e-05, 0.17])
me_octagon.materials.append(mat_octagonmat)
me_octagon.materials.append(mat_cubemat)
me_octagon.materials.append(mat_road)
me_octagon.use_remesh_preserve_volume = False
me_octagon.use_remesh_preserve_attributes = False
me_octagon.use_mirror_vertex_groups = False
me_octagon.update()

# ---- objects
ob_octagon_001 = bpy.data.objects.new('octagon.001', me_octagon_001)
ob_road_007 = bpy.data.objects.new('road.007', me_cube_006)
ob_road_005 = bpy.data.objects.new('road.005', me_cube_004)
ob_road_004 = bpy.data.objects.new('road.004', me_cube_003)
ob_road_003 = bpy.data.objects.new('road.003', me_cube_002)
ob_road_002 = bpy.data.objects.new('road.002', me_cube_000)
ob_road_001 = bpy.data.objects.new('road.001', me_cube_001)
ob_octagon = bpy.data.objects.new('octagon', me_octagon)
ob_lamp = bpy.data.objects.new('Lamp', light_lamp)
ob_camera = bpy.data.objects.new('Camera', cam_camera)

# ---- transforms, parenting, visibility, modifiers, constraints
ob_octagon_001.location = (0.0, 0.0, 0.0)
ob_octagon_001.lock_rotations_4d = False
ob_octagon_001.empty_display_type = 'ARROWS'
ob_octagon_001.lineart.crease_threshold = 0.0
ob_road_007.location = (-1.202, 1.202, 0.0)
ob_road_007.rotation_euler = (0.0, 0.0, -3.927)
ob_road_007.lock_rotations_4d = False
ob_road_007.empty_display_type = 'ARROWS'
ob_road_007.hide_viewport = True
ob_road_007.lineart.crease_threshold = 0.0
ob_road_005.location = (1.202, 1.202, 0.0)
ob_road_005.rotation_euler = (0.0, -0.0, -2.356)
ob_road_005.lock_rotations_4d = False
ob_road_005.empty_display_type = 'ARROWS'
ob_road_005.hide_viewport = True
ob_road_005.lineart.crease_threshold = 0.0
ob_road_004.location = (-1.202, -1.202, 0.0)
ob_road_004.rotation_euler = (0.0, -0.0, -2.356)
ob_road_004.lock_rotations_4d = False
ob_road_004.empty_display_type = 'ARROWS'
ob_road_004.hide_viewport = True
ob_road_004.lineart.crease_threshold = 0.0
ob_road_003.location = (1.192e-07, -1.7, 0.0)
ob_road_003.rotation_euler = (0.0, -0.0, -1.571)
ob_road_003.lock_rotations_4d = False
ob_road_003.empty_display_type = 'ARROWS'
ob_road_003.hide_viewport = True
ob_road_003.lineart.crease_threshold = 0.0
ob_road_002.location = (-1.192e-07, 1.7, 0.0)
ob_road_002.rotation_euler = (0.0, -0.0, -1.571)
ob_road_002.lock_rotations_4d = False
ob_road_002.empty_display_type = 'ARROWS'
ob_road_002.hide_viewport = True
ob_road_002.lineart.crease_threshold = 0.0
ob_road_001.location = (-1.7, 0.0, 0.0)
ob_road_001.lock_rotations_4d = False
ob_road_001.empty_display_type = 'ARROWS'
ob_road_001.hide_viewport = True
ob_road_001.lineart.crease_threshold = 0.0
ob_octagon.location = (0.0, 0.0, 0.0)
ob_octagon.lock_rotations_4d = False
ob_octagon.empty_display_type = 'ARROWS'
ob_octagon.lineart.crease_threshold = 0.0
ob_lamp.location = (4.076, 1.005, 5.904)
ob_lamp.rotation_euler = (-2.386, 2.315, 1.471)
ob_lamp.lock_rotations_4d = False
ob_lamp.empty_display_type = 'ARROWS'
ob_lamp.color = (0.0, 0.0, 0.0, 0.0)
ob_lamp.lineart.crease_threshold = 0.0
ob_camera.location = (7.481, -6.508, 5.344)
ob_camera.rotation_euler = (1.109, 0.01082, 0.8149)
ob_camera.lock_rotations_4d = False
ob_camera.empty_display_type = 'ARROWS'
ob_camera.color = (0.0, 0.0, 0.0, 0.0)
ob_camera.display_type = 'WIRE'
ob_camera.lineart.crease_threshold = 0.0

# ---- collection membership
col_collection_1.objects.link(ob_octagon_001)
col_collection_1.objects.link(ob_road_007)
col_collection_1.objects.link(ob_road_005)
col_collection_1.objects.link(ob_road_004)
col_collection_1.objects.link(ob_road_003)
col_collection_1.objects.link(ob_road_002)
col_collection_1.objects.link(ob_road_001)
col_collection_1.objects.link(ob_octagon)
col_collection_1.objects.link(ob_lamp)
col_collection_1.objects.link(ob_camera)

# ---- scene / render settings (as saved in the file)
scene.camera = ob_camera
scene.frame_start = 1; scene.frame_end = 250; scene.frame_set(1)
scene.render.engine = 'BLENDER_EEVEE_NEXT'
scene.render.image_settings.compression = 90
scene.render.resolution_percentage = 50
scene.render.dither_intensity = 0.0
scene.cycles.use_denoising = False
scene.cycles.samples = 10
scene.cycles.sampling_pattern = 'TABULATED_SOBOL'
scene.cycles.light_sampling_threshold = 0.0
scene.cycles.use_adaptive_sampling = False
scene.cycles.use_light_tree = False
scene.cycles.blur_glossy = 0.0
scene.cycles.volume_bounces = 1
scene.cycles.pixel_filter_type = 'GAUSSIAN'
scene.cycles.sample_clamp_indirect = 0.0
scene.view_settings.view_transform = 'Standard'
bpy.context.view_layer.update()
